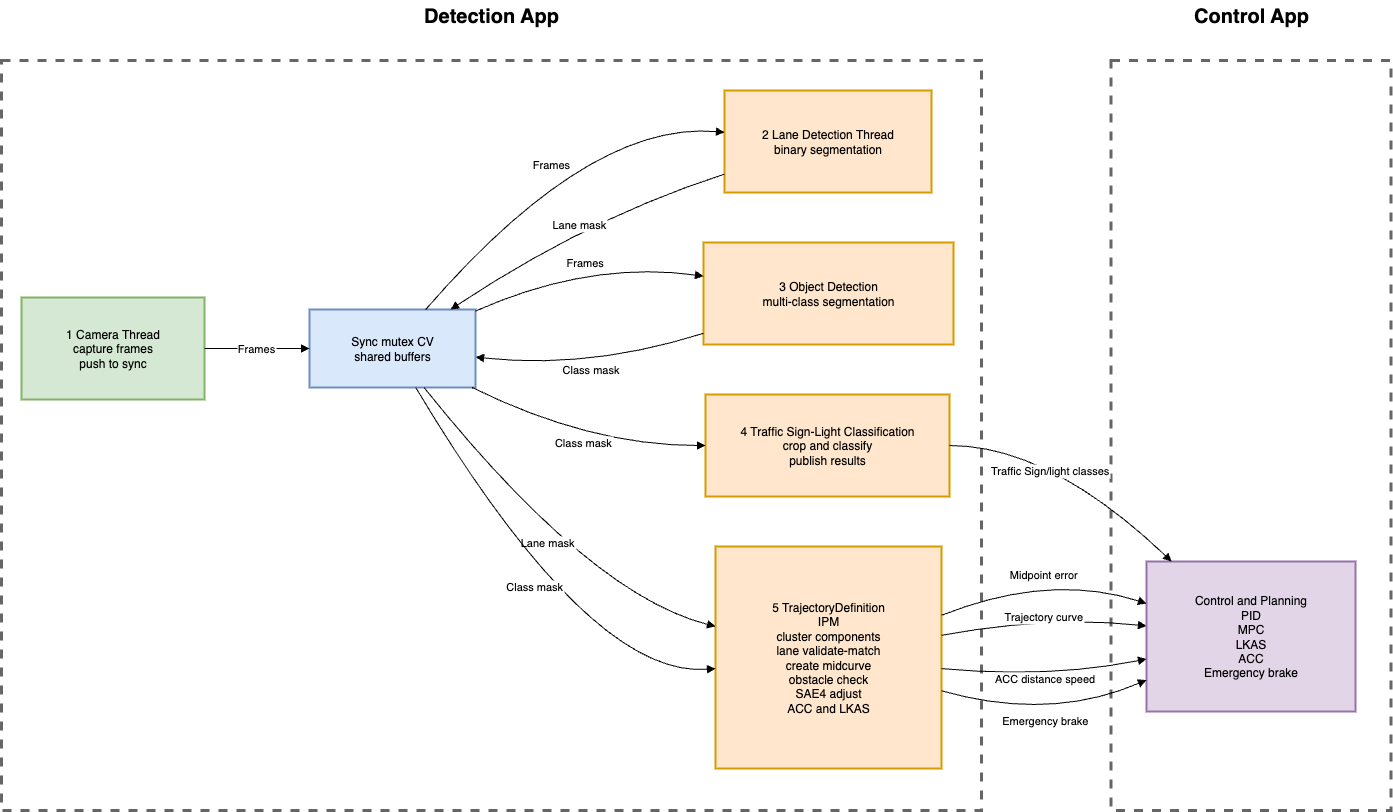

The diagram above was exported from draw.io. Its source (the exported page's mxGraphModel, read from the mxfile embedded in the PNG):
<mxGraphModel dx="2736" dy="2910" grid="1" gridSize="10" guides="1" tooltips="1" connect="1" arrows="1" fold="1" page="1" pageScale="1" pageWidth="850" pageHeight="1100" math="0" shadow="0">
  <root>
    <mxCell id="0" />
    <mxCell id="1" parent="0" />
    <mxCell id="IBgm0Oxh_xvY--XASpP5-24" value="" style="rounded=1;whiteSpace=wrap;html=1;fillColor=default;dashed=1;strokeColor=#666666;strokeWidth=3;align=center;verticalAlign=middle;fontFamily=Helvetica;fontSize=12;fontColor=#333333;arcSize=0;" parent="1" vertex="1">
      <mxGeometry x="1109.5" y="-10" width="280" height="750" as="geometry" />
    </mxCell>
    <mxCell id="IBgm0Oxh_xvY--XASpP5-23" value="" style="rounded=1;whiteSpace=wrap;html=1;fillColor=default;fontColor=#333333;strokeColor=#666666;dashed=1;strokeWidth=3;shadow=0;glass=0;arcSize=0;" parent="1" vertex="1">
      <mxGeometry y="-10" width="980" height="750" as="geometry" />
    </mxCell>
    <mxCell id="IBgm0Oxh_xvY--XASpP5-1" value="1 Camera Thread&#10;capture frames&#10;push to sync" style="whiteSpace=wrap;strokeWidth=2;fillColor=#d5e8d4;strokeColor=#82b366;" parent="1" vertex="1">
      <mxGeometry x="20" y="227" width="183" height="102" as="geometry" />
    </mxCell>
    <mxCell id="IBgm0Oxh_xvY--XASpP5-2" value="Sync mutex CV&#10;shared buffers" style="whiteSpace=wrap;strokeWidth=2;fillColor=#dae8fc;strokeColor=#6c8ebf;" parent="1" vertex="1">
      <mxGeometry x="308" y="239" width="166" height="78" as="geometry" />
    </mxCell>
    <mxCell id="IBgm0Oxh_xvY--XASpP5-3" value="2 Lane Detection Thread&#10;binary segmentation" style="whiteSpace=wrap;strokeWidth=2;fillColor=#ffe6cc;strokeColor=#d79b00;" parent="1" vertex="1">
      <mxGeometry x="723" y="20" width="207" height="102" as="geometry" />
    </mxCell>
    <mxCell id="IBgm0Oxh_xvY--XASpP5-4" value="3 Object Detection&#10;multi-class segmentation" style="whiteSpace=wrap;strokeWidth=2;fillColor=#ffe6cc;strokeColor=#d79b00;" parent="1" vertex="1">
      <mxGeometry x="702" y="172" width="250" height="102" as="geometry" />
    </mxCell>
    <mxCell id="IBgm0Oxh_xvY--XASpP5-5" value="4 Traffic Sign-Light Classification&#10;crop and classify&#10;publish results" style="whiteSpace=wrap;strokeWidth=2;fillColor=#ffe6cc;strokeColor=#d79b00;" parent="1" vertex="1">
      <mxGeometry x="704" y="324" width="244" height="102" as="geometry" />
    </mxCell>
    <mxCell id="IBgm0Oxh_xvY--XASpP5-6" value="5 TrajectoryDefinition&#10;IPM&#10;cluster components&#10;lane validate-match&#10;create midcurve&#10;obstacle check&#10;SAE4 adjust&#10;ACC and LKAS" style="whiteSpace=wrap;strokeWidth=2;fillColor=#ffe6cc;strokeColor=#d79b00;" parent="1" vertex="1">
      <mxGeometry x="714" y="476" width="226" height="222" as="geometry" />
    </mxCell>
    <mxCell id="IBgm0Oxh_xvY--XASpP5-7" value="Control and Planning&#10;PID&#10;MPC&#10;LKAS&#10;ACC&#10;Emergency brake" style="whiteSpace=wrap;strokeWidth=2;fillColor=#e1d5e7;strokeColor=#9673a6;" parent="1" vertex="1">
      <mxGeometry x="1145" y="491" width="209" height="150" as="geometry" />
    </mxCell>
    <mxCell id="IBgm0Oxh_xvY--XASpP5-8" value="Frames" style="curved=1;startArrow=none;endArrow=block;exitX=1;exitY=0.5;entryX=0;entryY=0.5;rounded=0;" parent="1" source="IBgm0Oxh_xvY--XASpP5-1" target="IBgm0Oxh_xvY--XASpP5-2" edge="1">
      <mxGeometry relative="1" as="geometry">
        <Array as="points" />
      </mxGeometry>
    </mxCell>
    <mxCell id="IBgm0Oxh_xvY--XASpP5-9" value="Frames" style="curved=1;startArrow=none;endArrow=block;exitX=0.7;exitY=0;entryX=0;entryY=0.41;rounded=0;" parent="1" source="IBgm0Oxh_xvY--XASpP5-2" target="IBgm0Oxh_xvY--XASpP5-3" edge="1">
      <mxGeometry relative="1" as="geometry">
        <Array as="points">
          <mxPoint x="588" y="50" />
        </Array>
      </mxGeometry>
    </mxCell>
    <mxCell id="IBgm0Oxh_xvY--XASpP5-10" value="Frames" style="curved=1;startArrow=none;endArrow=block;exitX=1;exitY=0.02;entryX=0;entryY=0.33;rounded=0;" parent="1" source="IBgm0Oxh_xvY--XASpP5-2" target="IBgm0Oxh_xvY--XASpP5-4" edge="1">
      <mxGeometry relative="1" as="geometry">
        <Array as="points">
          <mxPoint x="588" y="190" />
        </Array>
      </mxGeometry>
    </mxCell>
    <mxCell id="IBgm0Oxh_xvY--XASpP5-11" value="Lane mask" style="curved=1;startArrow=none;endArrow=block;exitX=0;exitY=0.82;entryX=0.85;entryY=0;rounded=0;" parent="1" source="IBgm0Oxh_xvY--XASpP5-3" target="IBgm0Oxh_xvY--XASpP5-2" edge="1">
      <mxGeometry relative="1" as="geometry">
        <Array as="points">
          <mxPoint x="588" y="147" />
        </Array>
      </mxGeometry>
    </mxCell>
    <mxCell id="IBgm0Oxh_xvY--XASpP5-12" value="Class mask" style="curved=1;startArrow=none;endArrow=block;exitX=0;exitY=0.89;entryX=1;entryY=0.61;rounded=0;" parent="1" source="IBgm0Oxh_xvY--XASpP5-4" target="IBgm0Oxh_xvY--XASpP5-2" edge="1">
      <mxGeometry relative="1" as="geometry">
        <Array as="points">
          <mxPoint x="588" y="299" />
        </Array>
      </mxGeometry>
    </mxCell>
    <mxCell id="IBgm0Oxh_xvY--XASpP5-13" value="Class mask" style="curved=1;startArrow=none;endArrow=block;exitX=0.98;exitY=1;entryX=0;entryY=0.5;rounded=0;" parent="1" source="IBgm0Oxh_xvY--XASpP5-2" target="IBgm0Oxh_xvY--XASpP5-5" edge="1">
      <mxGeometry relative="1" as="geometry">
        <Array as="points">
          <mxPoint x="588" y="375" />
        </Array>
      </mxGeometry>
    </mxCell>
    <mxCell id="IBgm0Oxh_xvY--XASpP5-14" value="Lane mask" style="curved=1;startArrow=none;endArrow=block;exitX=0.69;exitY=1;entryX=0;entryY=0.36;rounded=0;" parent="1" source="IBgm0Oxh_xvY--XASpP5-2" target="IBgm0Oxh_xvY--XASpP5-6" edge="1">
      <mxGeometry relative="1" as="geometry">
        <Array as="points">
          <mxPoint x="588" y="524" />
        </Array>
      </mxGeometry>
    </mxCell>
    <mxCell id="IBgm0Oxh_xvY--XASpP5-15" value="Class mask" style="curved=1;startArrow=none;endArrow=block;exitX=0.64;exitY=1;entryX=0;entryY=0.55;rounded=0;" parent="1" source="IBgm0Oxh_xvY--XASpP5-2" target="IBgm0Oxh_xvY--XASpP5-6" edge="1">
      <mxGeometry relative="1" as="geometry">
        <Array as="points">
          <mxPoint x="588" y="608" />
        </Array>
      </mxGeometry>
    </mxCell>
    <mxCell id="IBgm0Oxh_xvY--XASpP5-16" value="Traffic Sign/light classes" style="curved=1;startArrow=none;endArrow=block;exitX=1;exitY=0.5;entryX=0.12;entryY=0;rounded=0;" parent="1" source="IBgm0Oxh_xvY--XASpP5-5" target="IBgm0Oxh_xvY--XASpP5-7" edge="1">
      <mxGeometry x="-0.1265" y="-18" relative="1" as="geometry">
        <Array as="points">
          <mxPoint x="1048" y="375" />
        </Array>
        <mxPoint as="offset" />
      </mxGeometry>
    </mxCell>
    <mxCell id="IBgm0Oxh_xvY--XASpP5-17" value="Midpoint error" style="curved=1;startArrow=none;endArrow=block;exitX=1;exitY=0.31;entryX=0;entryY=0.28;rounded=0;" parent="1" source="IBgm0Oxh_xvY--XASpP5-6" target="IBgm0Oxh_xvY--XASpP5-7" edge="1">
      <mxGeometry relative="1" as="geometry">
        <Array as="points">
          <mxPoint x="1048" y="502" />
        </Array>
      </mxGeometry>
    </mxCell>
    <mxCell id="IBgm0Oxh_xvY--XASpP5-18" value="Trajectory curve" style="curved=1;startArrow=none;endArrow=block;exitX=1;exitY=0.4;entryX=0;entryY=0.43;rounded=0;" parent="1" source="IBgm0Oxh_xvY--XASpP5-6" target="IBgm0Oxh_xvY--XASpP5-7" edge="1">
      <mxGeometry relative="1" as="geometry">
        <Array as="points">
          <mxPoint x="1048" y="545" />
        </Array>
      </mxGeometry>
    </mxCell>
    <mxCell id="IBgm0Oxh_xvY--XASpP5-19" value="ACC distance speed" style="curved=1;startArrow=none;endArrow=block;exitX=1;exitY=0.55;entryX=0;entryY=0.65;rounded=0;" parent="1" source="IBgm0Oxh_xvY--XASpP5-6" target="IBgm0Oxh_xvY--XASpP5-7" edge="1">
      <mxGeometry relative="1" as="geometry">
        <Array as="points">
          <mxPoint x="1048" y="608" />
        </Array>
      </mxGeometry>
    </mxCell>
    <mxCell id="IBgm0Oxh_xvY--XASpP5-20" value="Emergency brake" style="curved=1;startArrow=none;endArrow=block;exitX=1;exitY=0.65;entryX=0;entryY=0.79;rounded=0;" parent="1" source="IBgm0Oxh_xvY--XASpP5-6" target="IBgm0Oxh_xvY--XASpP5-7" edge="1">
      <mxGeometry relative="1" as="geometry">
        <Array as="points">
          <mxPoint x="1048" y="651" />
        </Array>
      </mxGeometry>
    </mxCell>
    <mxCell id="IBgm0Oxh_xvY--XASpP5-26" value="&lt;font face=&quot;Helvetica&quot; style=&quot;font-size: 20px;&quot;&gt;&lt;b style=&quot;&quot;&gt;Detection App&lt;/b&gt;&lt;/font&gt;" style="text;html=1;align=center;verticalAlign=middle;whiteSpace=wrap;rounded=0;" parent="1" vertex="1">
      <mxGeometry x="365" y="-70" width="250" height="30" as="geometry" />
    </mxCell>
    <mxCell id="IBgm0Oxh_xvY--XASpP5-27" value="&lt;font style=&quot;font-size: 20px;&quot;&gt;&lt;b style=&quot;&quot;&gt;Control App&lt;/b&gt;&lt;/font&gt;" style="text;html=1;align=center;verticalAlign=middle;whiteSpace=wrap;rounded=0;" parent="1" vertex="1">
      <mxGeometry x="1124.5" y="-70" width="250" height="30" as="geometry" />
    </mxCell>
  </root>
</mxGraphModel>